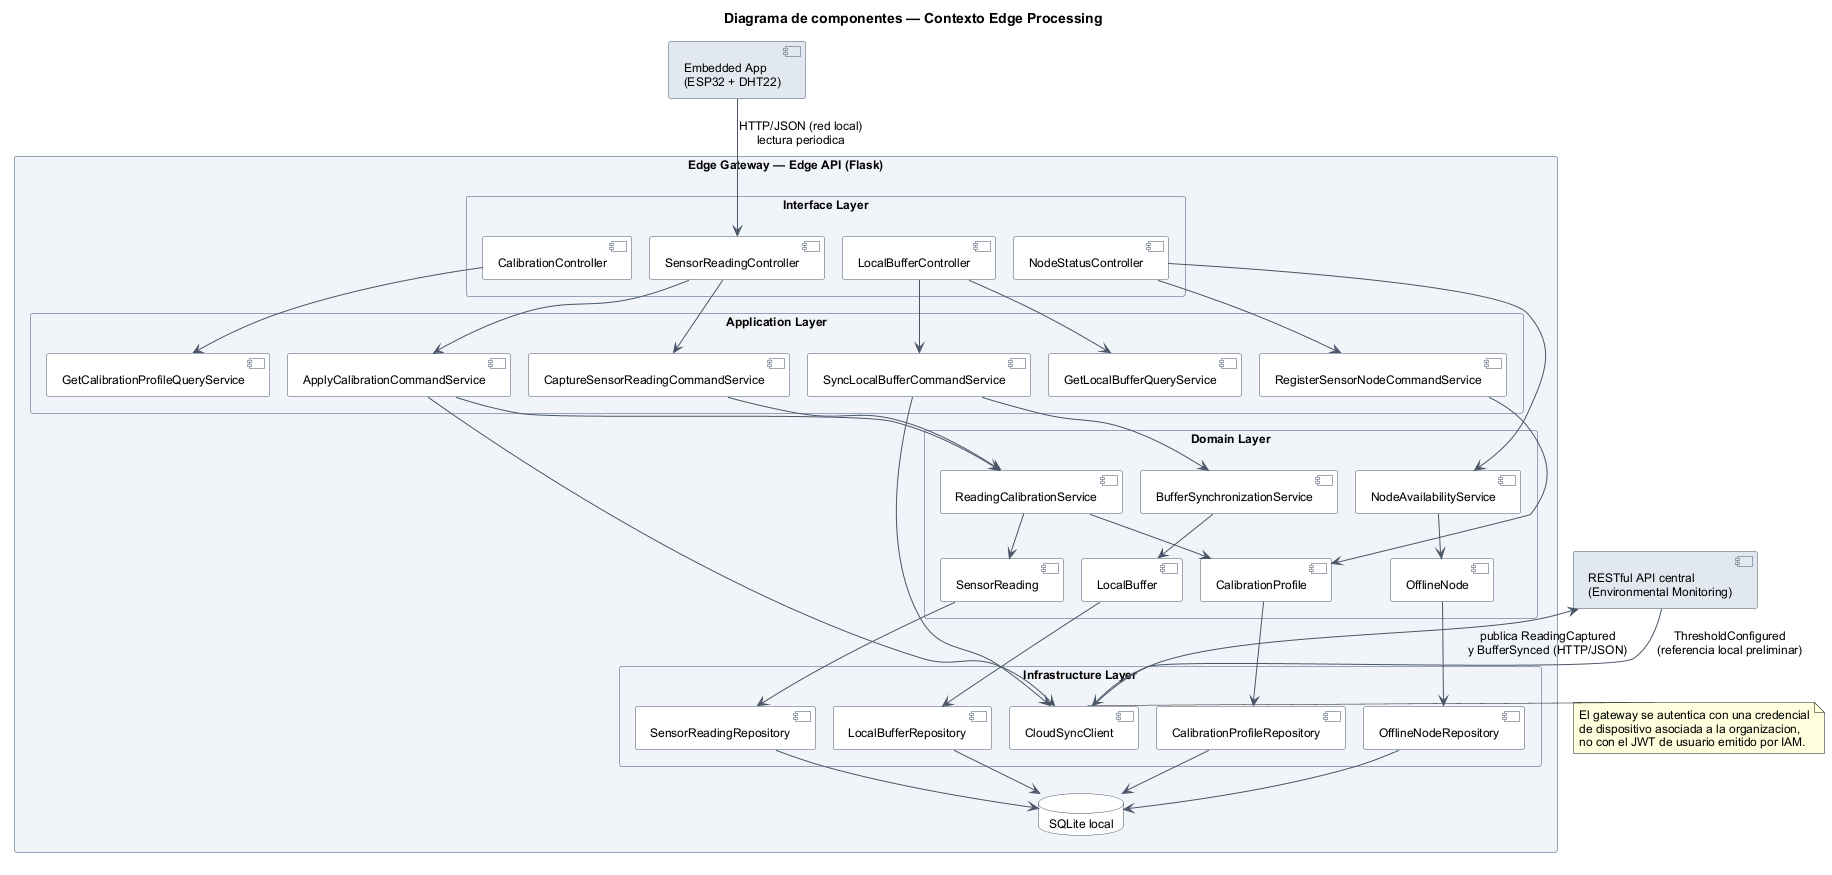

The diagram above was rendered by PlantUML. Its source (embedded in the PNG):
@startuml
!pragma layout smetana
title Diagrama de componentes — Contexto Edge Processing

skinparam backgroundColor white
skinparam shadowing false
skinparam defaultFontName Arial
skinparam defaultFontSize 12
skinparam componentBorderColor #4A5568
skinparam componentBackgroundColor #F8FAFC
skinparam databaseBorderColor #4A5568
skinparam databaseBackgroundColor #F8FAFC
skinparam ArrowColor #4A5568
skinparam packageStyle rectangle
skinparam packageBorderColor #94A3B8
skinparam packageBackgroundColor #F1F5F9
skinparam nodesep 30
skinparam ranksep 45

component "Embedded App\n(ESP32 + DHT22)" as ESP32 #E2E8F0
component "RESTful API central\n(Environmental Monitoring)" as EM #E2E8F0

package "Edge Gateway — Edge API (Flask)" as Gateway {

  package "Interface Layer" as Interface {
    component SensorReadingController as SRC
    component CalibrationController as CC
    component LocalBufferController as LBC
    component NodeStatusController as NSC
  }

  package "Application Layer" as Application {
    component CaptureSensorReadingCommandService as CSRCS
    component ApplyCalibrationCommandService as ACCS
    component SyncLocalBufferCommandService as SLBCS
    component RegisterSensorNodeCommandService as RSNCS
    component GetLocalBufferQueryService as GLBQS
    component GetCalibrationProfileQueryService as GCPQS
  }

  package "Domain Layer" as Domain {
    component ReadingCalibrationService as RCS
    component BufferSynchronizationService as BSS
    component NodeAvailabilityService as NAS
    component SensorReading as SR
    component CalibrationProfile as CP
    component LocalBuffer as LB
    component OfflineNode as ON
  }

  package "Infrastructure Layer" as Infrastructure {
    component SensorReadingRepository as SRR
    component CalibrationProfileRepository as CPR
    component LocalBufferRepository as LBR
    component OfflineNodeRepository as ONR
    component CloudSyncClient as CSC
  }

  database "SQLite local" as SQLite
}

ESP32 -down-> SRC : HTTP/JSON (red local)\nlectura periodica

SRC -down-> CSRCS
SRC -down-> ACCS
CC -down-> GCPQS
LBC -down-> SLBCS
LBC -down-> GLBQS
NSC -down-> RSNCS

CSRCS -down-> RCS
ACCS -down-> RCS
SLBCS -down-> BSS
RSNCS -down-> CP
NSC -down-> NAS

RCS -down-> SR
RCS -down-> CP
BSS -down-> LB
NAS -down-> ON

SR -down-> SRR
CP -down-> CPR
LB -down-> LBR
ON -down-> ONR

SRR -down-> SQLite
CPR -down-> SQLite
LBR -down-> SQLite
ONR -down-> SQLite

SLBCS -right-> CSC
ACCS -right-> CSC
CSC -up-> EM : publica ReadingCaptured\ny BufferSynced (HTTP/JSON)
EM -down-> CSC : ThresholdConfigured\n(referencia local preliminar)

note right of CSC
  El gateway se autentica con una credencial
  de dispositivo asociada a la organizacion,
  no con el JWT de usuario emitido por IAM.
end note
@enduml